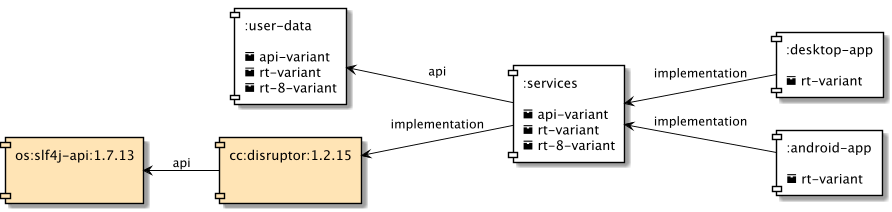

The diagram above was rendered by PlantUML. Its source (embedded in the PNG):
@startuml
scale 900 width
skinparam defaultTextAlignment left
left to right direction
skinparam component {
    ArrowColor black
    BorderColor black
    BackgroundColor white
}

[:user-data\n\n<&box> api-variant\n<&box> rt-variant\n<&box> rt-8-variant] as UD
[os:slf4j-api:1.7.13\n\n] as LOG #moccasin
[cc:disruptor:1.2.15\n\n] as DIS #moccasin
[:services\n\n<&box> api-variant\n<&box> rt-variant\n<&box> rt-8-variant] as S
[:desktop-app\n\n<&box> rt-variant] as DAPP
[:android-app\n\n<&box> rt-variant] as AAPP

UD<--S : api
DIS<--S : implementation
LOG<--DIS : api
S<--DAPP : implementation
S<--AAPP : implementation
@enduml